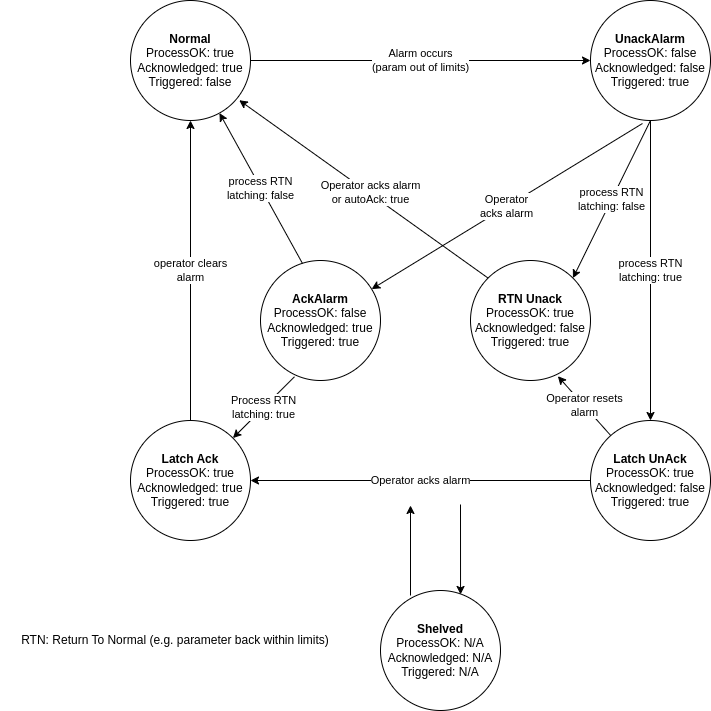

The diagram above was exported from draw.io. Its source (the exported page's mxGraphModel, read from the mxfile embedded in the PNG):
<mxGraphModel dx="1434" dy="906" grid="1" gridSize="10" guides="1" tooltips="1" connect="1" arrows="1" fold="1" page="1" pageScale="1" pageWidth="850" pageHeight="1100" math="0" shadow="0">
  <root>
    <mxCell id="0" />
    <mxCell id="1" parent="0" />
    <mxCell id="WfSu_7zG_jXBwZYUvxry-1" value="&lt;b&gt;Normal&lt;/b&gt;&lt;br&gt;ProcessOK: true&lt;br&gt;Acknowledged: true&lt;br&gt;Triggered: false" style="ellipse;whiteSpace=wrap;html=1;aspect=fixed;" parent="1" vertex="1">
      <mxGeometry x="130" y="20" width="120" height="120" as="geometry" />
    </mxCell>
    <mxCell id="2QZDIXqB4_dyk5cCIQOK-1" value="&lt;b&gt;UnackAlarm&lt;/b&gt;&lt;br&gt;ProcessOK: false&lt;br&gt;Acknowledged: false&lt;br&gt;Triggered: true" style="ellipse;whiteSpace=wrap;html=1;aspect=fixed;" parent="1" vertex="1">
      <mxGeometry x="590" y="20" width="120" height="120" as="geometry" />
    </mxCell>
    <mxCell id="2QZDIXqB4_dyk5cCIQOK-2" value="Alarm occurs&lt;br&gt;(param out of limits)" style="endArrow=classic;html=1;entryX=0;entryY=0.5;entryDx=0;entryDy=0;exitX=1;exitY=0.5;exitDx=0;exitDy=0;" parent="1" source="WfSu_7zG_jXBwZYUvxry-1" target="2QZDIXqB4_dyk5cCIQOK-1" edge="1">
      <mxGeometry width="50" height="50" relative="1" as="geometry">
        <mxPoint x="400" y="370" as="sourcePoint" />
        <mxPoint x="450" y="320" as="targetPoint" />
      </mxGeometry>
    </mxCell>
    <mxCell id="2QZDIXqB4_dyk5cCIQOK-3" value="&lt;b&gt;AckAlarm&lt;/b&gt;&lt;br&gt;ProcessOK: false&lt;br&gt;Acknowledged: true&lt;br&gt;Triggered: true" style="ellipse;whiteSpace=wrap;html=1;aspect=fixed;" parent="1" vertex="1">
      <mxGeometry x="260" y="280" width="120" height="120" as="geometry" />
    </mxCell>
    <mxCell id="2QZDIXqB4_dyk5cCIQOK-4" value="Operator&lt;br&gt;acks alarm" style="endArrow=classic;html=1;exitX=0.433;exitY=1.025;exitDx=0;exitDy=0;exitPerimeter=0;" parent="1" source="2QZDIXqB4_dyk5cCIQOK-1" target="2QZDIXqB4_dyk5cCIQOK-3" edge="1">
      <mxGeometry width="50" height="50" relative="1" as="geometry">
        <mxPoint x="400" y="370" as="sourcePoint" />
        <mxPoint x="450" y="320" as="targetPoint" />
      </mxGeometry>
    </mxCell>
    <mxCell id="2QZDIXqB4_dyk5cCIQOK-5" value="process RTN&lt;br&gt;latching: false" style="endArrow=classic;html=1;exitX=0.35;exitY=0.025;exitDx=0;exitDy=0;exitPerimeter=0;" parent="1" source="2QZDIXqB4_dyk5cCIQOK-3" target="WfSu_7zG_jXBwZYUvxry-1" edge="1">
      <mxGeometry width="50" height="50" relative="1" as="geometry">
        <mxPoint x="400" y="360" as="sourcePoint" />
        <mxPoint x="450" y="310" as="targetPoint" />
      </mxGeometry>
    </mxCell>
    <mxCell id="2QZDIXqB4_dyk5cCIQOK-6" value="&lt;b&gt;RTN Unack&lt;br&gt;&lt;/b&gt;ProcessOK: true&lt;br&gt;Acknowledged: false&lt;br&gt;Triggered: true" style="ellipse;whiteSpace=wrap;html=1;aspect=fixed;" parent="1" vertex="1">
      <mxGeometry x="470" y="280" width="120" height="120" as="geometry" />
    </mxCell>
    <mxCell id="2QZDIXqB4_dyk5cCIQOK-8" value="&lt;span style=&quot;font-weight: normal&quot;&gt;RTN: Return To Normal (e.g. parameter back within limits)&lt;/span&gt;" style="text;html=1;strokeColor=none;fillColor=none;align=center;verticalAlign=middle;whiteSpace=wrap;rounded=0;fontStyle=1" parent="1" vertex="1">
      <mxGeometry y="650" width="350" height="20" as="geometry" />
    </mxCell>
    <mxCell id="2QZDIXqB4_dyk5cCIQOK-9" value="&lt;span style=&quot;color: rgb(0 , 0 , 0) ; font-family: &amp;#34;helvetica&amp;#34; ; font-size: 11px ; font-style: normal ; font-weight: 400 ; letter-spacing: normal ; text-align: center ; text-indent: 0px ; text-transform: none ; word-spacing: 0px ; background-color: rgb(255 , 255 , 255) ; display: inline ; float: none&quot;&gt;process RTN&lt;/span&gt;&lt;br style=&quot;color: rgb(0 , 0 , 0) ; font-family: &amp;#34;helvetica&amp;#34; ; font-size: 11px ; font-style: normal ; font-weight: 400 ; letter-spacing: normal ; text-align: center ; text-indent: 0px ; text-transform: none ; word-spacing: 0px&quot;&gt;&lt;span style=&quot;color: rgb(0 , 0 , 0) ; font-family: &amp;#34;helvetica&amp;#34; ; font-size: 11px ; font-style: normal ; font-weight: 400 ; letter-spacing: normal ; text-align: center ; text-indent: 0px ; text-transform: none ; word-spacing: 0px ; background-color: rgb(255 , 255 , 255) ; display: inline ; float: none&quot;&gt;latching: false&lt;br&gt;&lt;/span&gt;" style="endArrow=classic;html=1;entryX=1;entryY=0;entryDx=0;entryDy=0;exitX=0.5;exitY=1;exitDx=0;exitDy=0;" parent="1" source="2QZDIXqB4_dyk5cCIQOK-1" target="2QZDIXqB4_dyk5cCIQOK-6" edge="1">
      <mxGeometry width="50" height="50" relative="1" as="geometry">
        <mxPoint x="400" y="330" as="sourcePoint" />
        <mxPoint x="450" y="280" as="targetPoint" />
      </mxGeometry>
    </mxCell>
    <mxCell id="2QZDIXqB4_dyk5cCIQOK-12" value="&lt;b&gt;Latch Ack&lt;br&gt;&lt;/b&gt;ProcessOK: true&lt;br&gt;Acknowledged: true&lt;br&gt;Triggered: true" style="ellipse;whiteSpace=wrap;html=1;aspect=fixed;" parent="1" vertex="1">
      <mxGeometry x="130" y="440" width="120" height="120" as="geometry" />
    </mxCell>
    <mxCell id="2QZDIXqB4_dyk5cCIQOK-13" value="&lt;b&gt;Latch UnAck&lt;br&gt;&lt;/b&gt;ProcessOK: true&lt;br&gt;Acknowledged: false&lt;br&gt;Triggered: true" style="ellipse;whiteSpace=wrap;html=1;aspect=fixed;" parent="1" vertex="1">
      <mxGeometry x="590" y="440" width="120" height="120" as="geometry" />
    </mxCell>
    <mxCell id="2QZDIXqB4_dyk5cCIQOK-14" value="process RTN&lt;br&gt;latching: true" style="endArrow=classic;html=1;" parent="1" source="2QZDIXqB4_dyk5cCIQOK-1" target="2QZDIXqB4_dyk5cCIQOK-13" edge="1">
      <mxGeometry width="50" height="50" relative="1" as="geometry">
        <mxPoint x="320" y="310" as="sourcePoint" />
        <mxPoint x="370" y="260" as="targetPoint" />
      </mxGeometry>
    </mxCell>
    <mxCell id="2QZDIXqB4_dyk5cCIQOK-15" value="Operator acks alarm" style="endArrow=classic;html=1;exitX=0;exitY=0.5;exitDx=0;exitDy=0;entryX=1;entryY=0.5;entryDx=0;entryDy=0;" parent="1" source="2QZDIXqB4_dyk5cCIQOK-13" target="2QZDIXqB4_dyk5cCIQOK-12" edge="1">
      <mxGeometry width="50" height="50" relative="1" as="geometry">
        <mxPoint x="420" y="420" as="sourcePoint" />
        <mxPoint x="470" y="370" as="targetPoint" />
      </mxGeometry>
    </mxCell>
    <mxCell id="2QZDIXqB4_dyk5cCIQOK-16" value="operator clears&lt;br&gt;alarm" style="endArrow=classic;html=1;exitX=0.5;exitY=0;exitDx=0;exitDy=0;entryX=0.5;entryY=1;entryDx=0;entryDy=0;" parent="1" source="2QZDIXqB4_dyk5cCIQOK-12" target="WfSu_7zG_jXBwZYUvxry-1" edge="1">
      <mxGeometry width="50" height="50" relative="1" as="geometry">
        <mxPoint x="420" y="310" as="sourcePoint" />
        <mxPoint x="470" y="260" as="targetPoint" />
      </mxGeometry>
    </mxCell>
    <mxCell id="2QZDIXqB4_dyk5cCIQOK-17" value="" style="endArrow=classic;html=1;entryX=0.906;entryY=0.831;entryDx=0;entryDy=0;entryPerimeter=0;exitX=0;exitY=0;exitDx=0;exitDy=0;" parent="1" source="2QZDIXqB4_dyk5cCIQOK-6" target="WfSu_7zG_jXBwZYUvxry-1" edge="1">
      <mxGeometry width="50" height="50" relative="1" as="geometry">
        <mxPoint x="420" y="310" as="sourcePoint" />
        <mxPoint x="470" y="260" as="targetPoint" />
      </mxGeometry>
    </mxCell>
    <mxCell id="2QZDIXqB4_dyk5cCIQOK-18" value="Operator acks alarm&lt;br&gt;or autoAck: true" style="edgeLabel;html=1;align=center;verticalAlign=middle;resizable=0;points=[];" parent="2QZDIXqB4_dyk5cCIQOK-17" vertex="1" connectable="0">
      <mxGeometry x="-0.0421" y="-2" relative="1" as="geometry">
        <mxPoint as="offset" />
      </mxGeometry>
    </mxCell>
    <mxCell id="2QZDIXqB4_dyk5cCIQOK-19" value="Operator resets&lt;br&gt;alarm" style="endArrow=classic;html=1;entryX=0.728;entryY=0.964;entryDx=0;entryDy=0;entryPerimeter=0;" parent="1" source="2QZDIXqB4_dyk5cCIQOK-13" target="2QZDIXqB4_dyk5cCIQOK-6" edge="1">
      <mxGeometry width="50" height="50" relative="1" as="geometry">
        <mxPoint x="400" y="410" as="sourcePoint" />
        <mxPoint x="450" y="360" as="targetPoint" />
      </mxGeometry>
    </mxCell>
    <mxCell id="2QZDIXqB4_dyk5cCIQOK-20" value="Process RTN&lt;br&gt;latching: true" style="endArrow=classic;html=1;exitX=0.283;exitY=0.969;exitDx=0;exitDy=0;exitPerimeter=0;" parent="1" source="2QZDIXqB4_dyk5cCIQOK-3" target="2QZDIXqB4_dyk5cCIQOK-12" edge="1">
      <mxGeometry width="50" height="50" relative="1" as="geometry">
        <mxPoint x="400" y="400" as="sourcePoint" />
        <mxPoint x="450" y="350" as="targetPoint" />
      </mxGeometry>
    </mxCell>
    <mxCell id="2QZDIXqB4_dyk5cCIQOK-21" value="&lt;b&gt;Shelved&lt;br&gt;&lt;/b&gt;ProcessOK: N/A&lt;br&gt;Acknowledged: N/A&lt;br&gt;Triggered: N/A" style="ellipse;whiteSpace=wrap;html=1;aspect=fixed;" parent="1" vertex="1">
      <mxGeometry x="380" y="610" width="120" height="120" as="geometry" />
    </mxCell>
    <mxCell id="2QZDIXqB4_dyk5cCIQOK-22" value="" style="endArrow=classic;html=1;" parent="1" edge="1">
      <mxGeometry width="50" height="50" relative="1" as="geometry">
        <mxPoint x="410" y="615" as="sourcePoint" />
        <mxPoint x="410" y="525" as="targetPoint" />
      </mxGeometry>
    </mxCell>
    <mxCell id="2QZDIXqB4_dyk5cCIQOK-23" value="" style="endArrow=classic;html=1;entryX=0.667;entryY=0.083;entryDx=0;entryDy=0;entryPerimeter=0;" parent="1" edge="1">
      <mxGeometry width="50" height="50" relative="1" as="geometry">
        <mxPoint x="460" y="524" as="sourcePoint" />
        <mxPoint x="460.03999999999996" y="613.96" as="targetPoint" />
      </mxGeometry>
    </mxCell>
  </root>
</mxGraphModel>